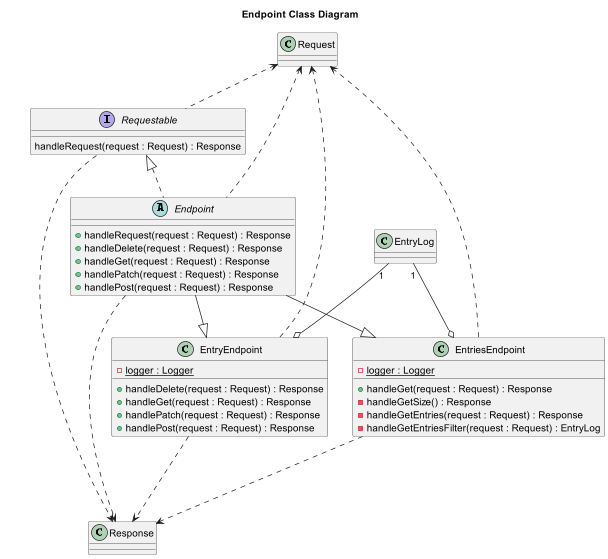

The diagram above was rendered by PlantUML. Its source (embedded in the PNG):
@startuml
title Endpoint Class Diagram

interface Requestable
class Request
class Response
abstract class Endpoint
class EntryEndpoint
class EntriesEndpoint
class EntryLog

Request <.. Endpoint
Request <.. EntryEndpoint
Request <.. EntriesEndpoint
Request <.. Requestable

Requestable <|.. Endpoint
Endpoint --|> EntryEndpoint
Endpoint --|> EntriesEndpoint
EntryLog "1" --o EntryEndpoint
EntryLog "1" --o EntriesEndpoint
Endpoint ...> Response
EntryEndpoint ...> Response
EntriesEndpoint ...> Response
Requestable ...> Response

abstract class Endpoint {
+ handleRequest(request : Request) : Response
+ handleDelete(request : Request) : Response
+ handleGet(request : Request) : Response
+ handlePatch(request : Request) : Response
+ handlePost(request : Request) : Response
}

class EntryEndpoint {
- {static} logger : Logger
+ handleDelete(request : Request) : Response
+ handleGet(request : Request) : Response
+ handlePatch(request : Request) : Response
+ handlePost(request : Request) : Response
}

class EntriesEndpoint {
- {static} logger : Logger
+ handleGet(request : Request) : Response
- handleGetSize() : Response
- handleGetEntries(request : Request) : Response
- handleGetEntriesFilter(request : Request) : EntryLog
}

interface Requestable {
    handleRequest(request : Request) : Response
}

@enduml